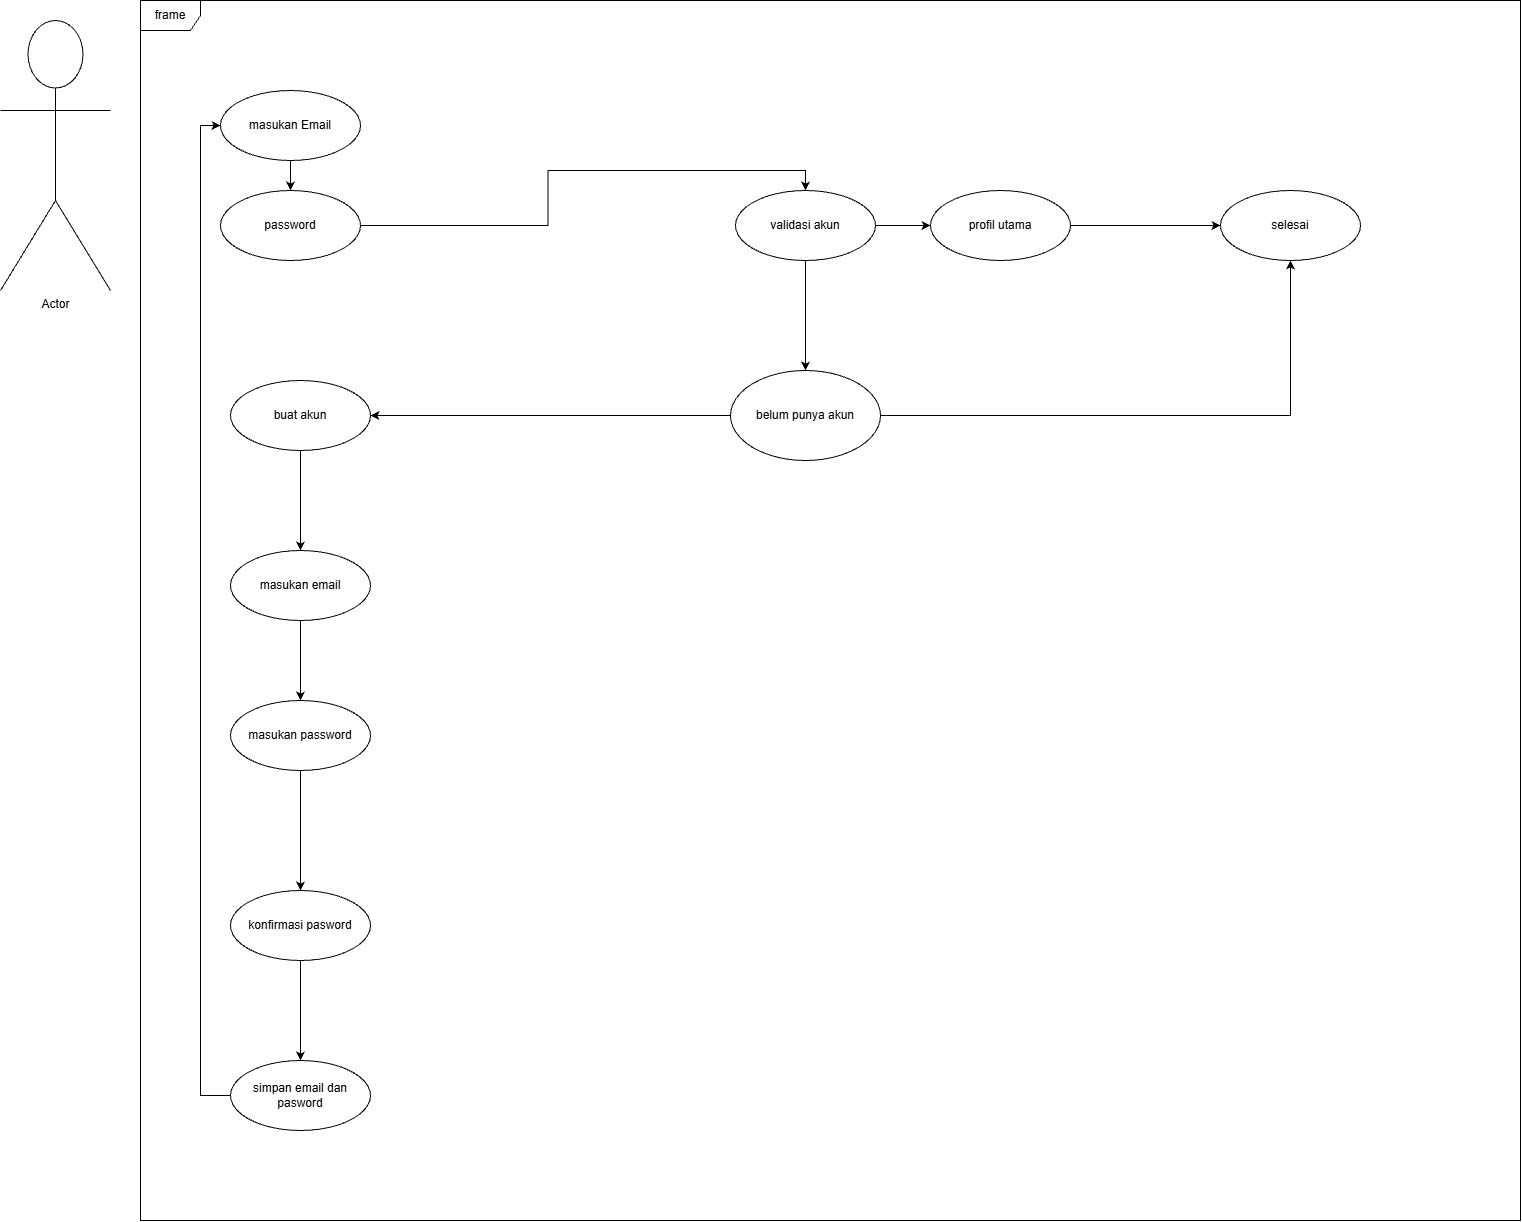

The diagram above was exported from draw.io. Its source (the exported page's mxGraphModel, read from the mxfile embedded in the PNG):
<mxGraphModel dx="2049" dy="1126" grid="1" gridSize="10" guides="1" tooltips="1" connect="1" arrows="1" fold="1" page="1" pageScale="1" pageWidth="850" pageHeight="1100" math="0" shadow="0">
  <root>
    <mxCell id="0" />
    <mxCell id="1" parent="0" />
    <mxCell id="sgefrYdBD_QABgxr-4y7-1" parent="1" style="shape=umlActor;verticalLabelPosition=bottom;verticalAlign=top;html=1;labelPerimeter=1;" value="Actor" vertex="1">
      <mxGeometry height="270" width="110" x="40" y="60" as="geometry" />
    </mxCell>
    <mxCell id="sgefrYdBD_QABgxr-4y7-2" parent="1" style="shape=umlFrame;whiteSpace=wrap;html=1;pointerEvents=0;" value="frame" vertex="1">
      <mxGeometry height="1220" width="1380" x="180" y="40" as="geometry" />
    </mxCell>
    <mxCell id="sgefrYdBD_QABgxr-4y7-5" edge="1" parent="1" source="sgefrYdBD_QABgxr-4y7-3" style="edgeStyle=orthogonalEdgeStyle;rounded=0;orthogonalLoop=1;jettySize=auto;html=1;exitX=0.5;exitY=1;exitDx=0;exitDy=0;entryX=0.5;entryY=0;entryDx=0;entryDy=0;defaultLabelBackgroundColor=page;" target="sgefrYdBD_QABgxr-4y7-4">
      <mxGeometry relative="1" as="geometry" />
    </mxCell>
    <mxCell id="sgefrYdBD_QABgxr-4y7-3" parent="1" style="ellipse;whiteSpace=wrap;html=1;" value="masukan Email" vertex="1">
      <mxGeometry height="70" width="140" x="260" y="130" as="geometry" />
    </mxCell>
    <mxCell id="sgefrYdBD_QABgxr-4y7-41" edge="1" parent="1" source="sgefrYdBD_QABgxr-4y7-4" style="edgeStyle=orthogonalEdgeStyle;rounded=0;orthogonalLoop=1;jettySize=auto;html=1;exitX=1;exitY=0.5;exitDx=0;exitDy=0;entryX=0.5;entryY=0;entryDx=0;entryDy=0;defaultLabelBackgroundColor=page;" target="sgefrYdBD_QABgxr-4y7-6">
      <mxGeometry relative="1" as="geometry" />
    </mxCell>
    <mxCell id="sgefrYdBD_QABgxr-4y7-4" parent="1" style="ellipse;whiteSpace=wrap;html=1;" value="password" vertex="1">
      <mxGeometry height="70" width="140" x="260" y="230" as="geometry" />
    </mxCell>
    <mxCell id="sgefrYdBD_QABgxr-4y7-15" edge="1" parent="1" source="sgefrYdBD_QABgxr-4y7-6" style="edgeStyle=orthogonalEdgeStyle;rounded=0;orthogonalLoop=1;jettySize=auto;html=1;exitX=1;exitY=0.5;exitDx=0;exitDy=0;defaultLabelBackgroundColor=page;entryX=0;entryY=0.5;entryDx=0;entryDy=0;" target="sgefrYdBD_QABgxr-4y7-8">
      <mxGeometry relative="1" as="geometry">
        <mxPoint x="770" y="265" as="targetPoint" />
      </mxGeometry>
    </mxCell>
    <mxCell id="sgefrYdBD_QABgxr-4y7-28" edge="1" parent="1" source="sgefrYdBD_QABgxr-4y7-6" style="edgeStyle=orthogonalEdgeStyle;rounded=0;orthogonalLoop=1;jettySize=auto;html=1;exitX=0.5;exitY=1;exitDx=0;exitDy=0;entryX=0.5;entryY=0;entryDx=0;entryDy=0;defaultLabelBackgroundColor=page;" target="sgefrYdBD_QABgxr-4y7-27">
      <mxGeometry relative="1" as="geometry" />
    </mxCell>
    <mxCell id="sgefrYdBD_QABgxr-4y7-6" parent="1" style="ellipse;whiteSpace=wrap;html=1;" value="validasi akun" vertex="1">
      <mxGeometry height="70" width="140" x="775" y="230" as="geometry" />
    </mxCell>
    <mxCell id="sgefrYdBD_QABgxr-4y7-26" edge="1" parent="1" source="sgefrYdBD_QABgxr-4y7-8" style="edgeStyle=orthogonalEdgeStyle;rounded=0;orthogonalLoop=1;jettySize=auto;html=1;exitX=1;exitY=0.5;exitDx=0;exitDy=0;entryX=0;entryY=0.5;entryDx=0;entryDy=0;defaultLabelBackgroundColor=page;" target="sgefrYdBD_QABgxr-4y7-25">
      <mxGeometry relative="1" as="geometry" />
    </mxCell>
    <mxCell id="sgefrYdBD_QABgxr-4y7-8" parent="1" style="ellipse;whiteSpace=wrap;html=1;" value="profil utama" vertex="1">
      <mxGeometry height="70" width="140" x="970" y="230" as="geometry" />
    </mxCell>
    <mxCell id="sgefrYdBD_QABgxr-4y7-25" parent="1" style="ellipse;whiteSpace=wrap;html=1;" value="selesai" vertex="1">
      <mxGeometry height="70" width="140" x="1260" y="230" as="geometry" />
    </mxCell>
    <mxCell id="sgefrYdBD_QABgxr-4y7-31" edge="1" parent="1" source="sgefrYdBD_QABgxr-4y7-27" style="edgeStyle=orthogonalEdgeStyle;rounded=0;orthogonalLoop=1;jettySize=auto;html=1;entryX=0.5;entryY=1;entryDx=0;entryDy=0;defaultLabelBackgroundColor=page;" target="sgefrYdBD_QABgxr-4y7-25">
      <mxGeometry relative="1" as="geometry" />
    </mxCell>
    <mxCell id="sgefrYdBD_QABgxr-4y7-45" edge="1" parent="1" source="sgefrYdBD_QABgxr-4y7-27" style="edgeStyle=orthogonalEdgeStyle;rounded=0;orthogonalLoop=1;jettySize=auto;html=1;exitX=0;exitY=0.5;exitDx=0;exitDy=0;entryX=1;entryY=0.5;entryDx=0;entryDy=0;defaultLabelBackgroundColor=page;" target="sgefrYdBD_QABgxr-4y7-32">
      <mxGeometry relative="1" as="geometry" />
    </mxCell>
    <mxCell id="sgefrYdBD_QABgxr-4y7-27" parent="1" style="ellipse;whiteSpace=wrap;html=1;" value="belum punya akun" vertex="1">
      <mxGeometry height="90" width="150" x="770" y="410" as="geometry" />
    </mxCell>
    <mxCell id="sgefrYdBD_QABgxr-4y7-35" edge="1" parent="1" source="sgefrYdBD_QABgxr-4y7-32" style="edgeStyle=orthogonalEdgeStyle;rounded=0;orthogonalLoop=1;jettySize=auto;html=1;exitX=0.5;exitY=1;exitDx=0;exitDy=0;entryX=0.5;entryY=0;entryDx=0;entryDy=0;defaultLabelBackgroundColor=page;" target="sgefrYdBD_QABgxr-4y7-34">
      <mxGeometry relative="1" as="geometry" />
    </mxCell>
    <mxCell id="sgefrYdBD_QABgxr-4y7-32" parent="1" style="ellipse;whiteSpace=wrap;html=1;" value="buat akun" vertex="1">
      <mxGeometry height="70" width="140" x="270" y="420" as="geometry" />
    </mxCell>
    <mxCell id="sgefrYdBD_QABgxr-4y7-37" edge="1" parent="1" source="sgefrYdBD_QABgxr-4y7-34" style="edgeStyle=orthogonalEdgeStyle;rounded=0;orthogonalLoop=1;jettySize=auto;html=1;exitX=0.5;exitY=1;exitDx=0;exitDy=0;entryX=0.5;entryY=0;entryDx=0;entryDy=0;defaultLabelBackgroundColor=page;" target="sgefrYdBD_QABgxr-4y7-36">
      <mxGeometry relative="1" as="geometry" />
    </mxCell>
    <mxCell id="sgefrYdBD_QABgxr-4y7-34" parent="1" style="ellipse;whiteSpace=wrap;html=1;" value="masukan email" vertex="1">
      <mxGeometry height="70" width="140" x="270" y="590" as="geometry" />
    </mxCell>
    <mxCell id="sgefrYdBD_QABgxr-4y7-39" edge="1" parent="1" source="sgefrYdBD_QABgxr-4y7-36" style="edgeStyle=orthogonalEdgeStyle;rounded=0;orthogonalLoop=1;jettySize=auto;html=1;exitX=0.5;exitY=1;exitDx=0;exitDy=0;entryX=0.5;entryY=0;entryDx=0;entryDy=0;defaultLabelBackgroundColor=page;" target="sgefrYdBD_QABgxr-4y7-38">
      <mxGeometry relative="1" as="geometry" />
    </mxCell>
    <mxCell id="sgefrYdBD_QABgxr-4y7-36" parent="1" style="ellipse;whiteSpace=wrap;html=1;" value="masukan password" vertex="1">
      <mxGeometry height="70" width="140" x="270" y="740" as="geometry" />
    </mxCell>
    <mxCell id="sgefrYdBD_QABgxr-4y7-43" edge="1" parent="1" source="sgefrYdBD_QABgxr-4y7-38" style="edgeStyle=orthogonalEdgeStyle;rounded=0;orthogonalLoop=1;jettySize=auto;html=1;exitX=0.5;exitY=1;exitDx=0;exitDy=0;entryX=0.5;entryY=0;entryDx=0;entryDy=0;defaultLabelBackgroundColor=page;" target="sgefrYdBD_QABgxr-4y7-42">
      <mxGeometry relative="1" as="geometry" />
    </mxCell>
    <mxCell id="sgefrYdBD_QABgxr-4y7-38" parent="1" style="ellipse;whiteSpace=wrap;html=1;" value="konfirmasi pasword" vertex="1">
      <mxGeometry height="70" width="140" x="270" y="930" as="geometry" />
    </mxCell>
    <mxCell id="sgefrYdBD_QABgxr-4y7-44" edge="1" parent="1" source="sgefrYdBD_QABgxr-4y7-42" style="edgeStyle=orthogonalEdgeStyle;rounded=0;orthogonalLoop=1;jettySize=auto;html=1;exitX=0;exitY=0.5;exitDx=0;exitDy=0;entryX=0;entryY=0.5;entryDx=0;entryDy=0;defaultLabelBackgroundColor=page;" target="sgefrYdBD_QABgxr-4y7-3">
      <mxGeometry relative="1" as="geometry" />
    </mxCell>
    <mxCell id="sgefrYdBD_QABgxr-4y7-42" parent="1" style="ellipse;whiteSpace=wrap;html=1;" value="simpan email dan pasword" vertex="1">
      <mxGeometry height="70" width="140" x="270" y="1100" as="geometry" />
    </mxCell>
  </root>
</mxGraphModel>